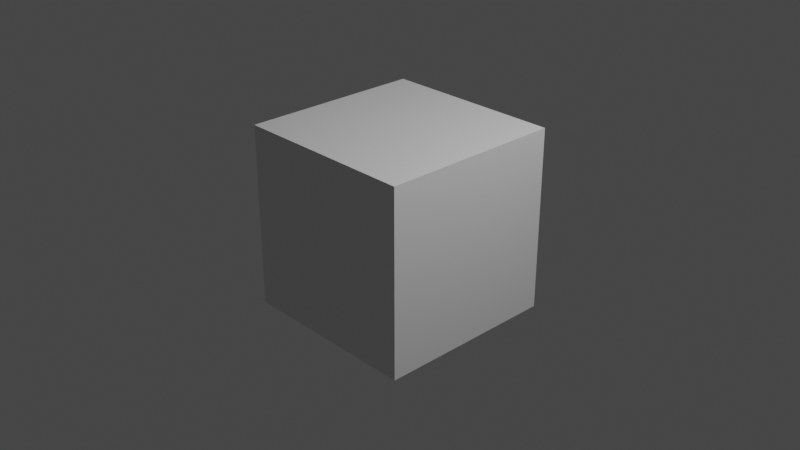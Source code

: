 # Source: cube.blend  (saved by Blender 2.80.75; exported with 4.5.12 LTS)
import bpy
from mathutils import Matrix  # noqa: F401  (used for matrix-valued properties, if any)

bpy.ops.wm.read_factory_settings(use_empty=True)
scene = bpy.context.scene
scene.name = 'Scene'

# ---- collections
col_collection = bpy.data.collections.new('Collection'); scene.collection.children.link(col_collection)

# ---- materials (node trees are filled in below, after node groups)
mat_material = bpy.data.materials.new('Material')
mat_material.alpha_threshold = 0.0
mat_material.use_transparent_shadow = False
mat_material.line_color = (0.0, 0.0, 0.0, 1.0)

# ---- material node trees
mat_material.use_nodes = True; mat_material.node_tree.nodes.clear()
_N = mat_material.node_tree.nodes; _L = mat_material.node_tree.links
n0 = _N.new('ShaderNodeOutputMaterial'); n0.name = 'Material Output'; n0.location = (300, 300)
n1 = _N.new('ShaderNodeBsdfPrincipled'); n1.name = 'Principled BSDF'; n1.location = (10, 300)
n1.distribution = 'GGX'
n1.subsurface_method = 'BURLEY'
n1.inputs[2].default_value = 0.4
n1.inputs[3].default_value = 1.45
n1.inputs[27].default_value = (0.0, 0.0, 0.0, 1.0)
n1.inputs[28].default_value = 1.0
_L.new(n1.outputs[0], n0.inputs[0])
n0.is_active_output = True

# ---- world
world_world = bpy.data.worlds.new('World'); scene.world = world_world
world_world.use_nodes = True; world_world.node_tree.nodes.clear()
_N = world_world.node_tree.nodes; _L = world_world.node_tree.links
n0 = _N.new('ShaderNodeOutputWorld'); n0.name = 'World Output'; n0.location = (300, 300)
n1 = _N.new('ShaderNodeBackground'); n1.name = 'Background'; n1.location = (10, 300)
n1.inputs[0].default_value = (0.05088, 0.05088, 0.05088, 1.0)
_L.new(n1.outputs[0], n0.inputs[0])
n0.is_active_output = True
world_world.color = (0.05088, 0.05088, 0.05088)
world_world.use_sun_shadow = False
world_world.sun_shadow_jitter_overblur = 0.0

# ---- cameras
cam_camera = bpy.data.cameras.new('Camera')
cam_camera.clip_end = 100.0
cam_camera.ortho_scale = 7.314

# ---- lights
light_light = bpy.data.lights.new('Light', 'POINT')
light_light.transmission_factor = 0.0
light_light.energy = 1000.0
light_light.shadow_soft_size = 0.1
light_light.shadow_maximum_resolution = 0.006
light_light.use_absolute_resolution = True

# ---- meshes
me_cube = bpy.data.meshes.new('Cube')
me_cube.from_pydata([(1.0, 1.0, 1.0), (1.0, 1.0, -1.0), (1.0, -1.0, 1.0), (1.0, -1.0, -1.0), (-1.0, 1.0, 1.0), (-1.0, 1.0, -1.0), (-1.0, -1.0, 1.0), (-1.0, -1.0, -1.0)], [], [(0, 4, 6, 2), (3, 2, 6, 7), (7, 6, 4, 5), (5, 1, 3, 7), (1, 0, 2, 3), (5, 4, 0, 1)])
_uv = me_cube.uv_layers.new(name='UVMap')
_uv.uv.foreach_set('vector', [0.375, 0.0, 0.625, 0.0, 0.625, 0.25, 0.375, 0.25, 0.375, 0.25, 0.625, 0.25, 0.625, 0.5, 0.375, 0.5, 0.375, 0.5, 0.625, 0.5, 0.625, 0.75, 0.375, 0.75, 0.375, 0.75, 0.625, 0.75, 0.625, 1.0, 0.375, 1.0, 0.125, 0.5, 0.375, 0.5, 0.375, 0.75, 0.125, 0.75, 0.625, 0.5, 0.875, 0.5, 0.875, 0.75, 0.625, 0.75])
me_cube.materials.append(mat_material)
me_cube.use_remesh_preserve_volume = False
me_cube.use_remesh_preserve_attributes = False
me_cube.use_mirror_vertex_groups = False
me_cube.update()

# ---- objects
ob_cube = bpy.data.objects.new('Cube', me_cube)
ob_light = bpy.data.objects.new('Light', light_light)
ob_camera = bpy.data.objects.new('Camera', cam_camera)

# ---- transforms, parenting, visibility, modifiers, constraints
ob_cube.location = (0.0, 0.0, 0.0)
ob_cube.lock_rotations_4d = False
ob_cube.empty_display_type = 'ARROWS'
ob_cube.lineart.crease_threshold = 0.0
ob_light.location = (4.076, 1.005, 5.904)
ob_light.rotation_euler = (0.6503, 0.05522, 1.866)
ob_light.lock_rotations_4d = False
ob_light.empty_display_type = 'ARROWS'
ob_light.color = (0.0, 0.0, 0.0, 0.0)
ob_light.lineart.crease_threshold = 0.0
ob_camera.location = (7.359, -6.926, 4.958)
ob_camera.rotation_euler = (1.109, 0.0, 0.8149)
ob_camera.lock_rotations_4d = False
ob_camera.empty_display_type = 'ARROWS'
ob_camera.color = (0.0, 0.0, 0.0, 0.0)
ob_camera.display_type = 'WIRE'
ob_camera.lineart.crease_threshold = 0.0

# ---- collection membership
col_collection.objects.link(ob_cube)
col_collection.objects.link(ob_light)
col_collection.objects.link(ob_camera)

# ---- scene / render settings (as saved in the file)
scene.camera = ob_camera
scene.frame_start = 1; scene.frame_end = 250; scene.frame_set(1)
scene.render.engine = 'BLENDER_EEVEE_NEXT'
scene.cycles.use_denoising = False
scene.cycles.samples = 128
scene.cycles.sampling_pattern = 'TABULATED_SOBOL'
scene.cycles.use_adaptive_sampling = False
scene.cycles.use_light_tree = False
scene.view_settings.view_transform = 'Filmic'
bpy.context.view_layer.update()
